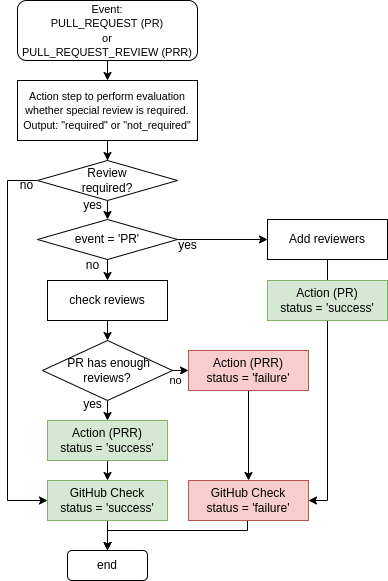

The diagram above was exported from draw.io. Its source (the exported page's mxGraphModel, read from the mxfile embedded in the PNG):
<mxGraphModel dx="1095" dy="627" grid="1" gridSize="10" guides="1" tooltips="1" connect="1" arrows="1" fold="1" page="1" pageScale="1" pageWidth="850" pageHeight="1100" math="0" shadow="0">
  <root>
    <mxCell id="0" />
    <mxCell id="1" parent="0" />
    <mxCell id="MX7YFQcyBF9kHdJTuAlb-8" style="edgeStyle=orthogonalEdgeStyle;rounded=0;orthogonalLoop=1;jettySize=auto;html=1;exitX=0.5;exitY=1;exitDx=0;exitDy=0;entryX=0.5;entryY=0;entryDx=0;entryDy=0;" parent="1" source="MX7YFQcyBF9kHdJTuAlb-2" target="MX7YFQcyBF9kHdJTuAlb-3" edge="1">
      <mxGeometry relative="1" as="geometry">
        <mxPoint x="400" y="100" as="targetPoint" />
      </mxGeometry>
    </mxCell>
    <mxCell id="MX7YFQcyBF9kHdJTuAlb-2" value="&lt;font style=&quot;font-size: 11px&quot;&gt;&lt;span style=&quot;text-align: left&quot;&gt;Event:&lt;/span&gt;&lt;br style=&quot;text-align: left&quot;&gt;&lt;span style=&quot;text-align: left&quot;&gt;PULL_REQUEST (PR)&lt;/span&gt;&lt;br style=&quot;text-align: left&quot;&gt;&lt;span style=&quot;text-align: left&quot;&gt;or&lt;/span&gt;&lt;br style=&quot;text-align: left&quot;&gt;&lt;span style=&quot;text-align: left&quot;&gt;PULL_REQUEST_REVIEW (PRR)&lt;/span&gt;&lt;/font&gt;" style="rounded=1;whiteSpace=wrap;html=1;" parent="1" vertex="1">
      <mxGeometry x="310" y="30" width="180" height="60" as="geometry" />
    </mxCell>
    <mxCell id="MX7YFQcyBF9kHdJTuAlb-11" value="" style="edgeStyle=orthogonalEdgeStyle;rounded=0;orthogonalLoop=1;jettySize=auto;html=1;startArrow=none;entryX=0.5;entryY=0;entryDx=0;entryDy=0;" parent="1" source="6FPKcX2KE4iAmdY-Ynex-16" target="6FPKcX2KE4iAmdY-Ynex-16" edge="1">
      <mxGeometry relative="1" as="geometry">
        <mxPoint x="400" y="260" as="targetPoint" />
        <Array as="points">
          <mxPoint x="400" y="230" />
          <mxPoint x="400" y="230" />
        </Array>
      </mxGeometry>
    </mxCell>
    <mxCell id="6FPKcX2KE4iAmdY-Ynex-15" style="edgeStyle=orthogonalEdgeStyle;rounded=0;orthogonalLoop=1;jettySize=auto;html=1;exitX=0;exitY=0.5;exitDx=0;exitDy=0;entryX=0;entryY=0.5;entryDx=0;entryDy=0;" parent="1" source="6FPKcX2KE4iAmdY-Ynex-16" target="6FPKcX2KE4iAmdY-Ynex-2" edge="1">
      <mxGeometry relative="1" as="geometry">
        <Array as="points">
          <mxPoint x="300" y="210" />
          <mxPoint x="300" y="530" />
        </Array>
      </mxGeometry>
    </mxCell>
    <mxCell id="X2CGTW8-zfwxISvFI8wn-2" style="edgeStyle=orthogonalEdgeStyle;rounded=0;orthogonalLoop=1;jettySize=auto;html=1;exitX=0.5;exitY=1;exitDx=0;exitDy=0;" parent="1" source="MX7YFQcyBF9kHdJTuAlb-3" target="6FPKcX2KE4iAmdY-Ynex-16" edge="1">
      <mxGeometry relative="1" as="geometry" />
    </mxCell>
    <mxCell id="MX7YFQcyBF9kHdJTuAlb-3" value="&lt;font face=&quot;arial&quot;&gt;&lt;span style=&quot;font-size: 10.6667px&quot;&gt;Action step to perform evaluation whether special review is required.&lt;br&gt;Output: &quot;required&quot; or &quot;not_required&quot;&lt;br&gt;&lt;/span&gt;&lt;/font&gt;" style="rounded=0;whiteSpace=wrap;html=1;" parent="1" vertex="1">
      <mxGeometry x="310" y="110" width="180" height="60" as="geometry" />
    </mxCell>
    <mxCell id="X2CGTW8-zfwxISvFI8wn-7" style="edgeStyle=orthogonalEdgeStyle;rounded=0;orthogonalLoop=1;jettySize=auto;html=1;exitX=1;exitY=0.5;exitDx=0;exitDy=0;entryX=0;entryY=0.5;entryDx=0;entryDy=0;" parent="1" source="MX7YFQcyBF9kHdJTuAlb-10" target="MX7YFQcyBF9kHdJTuAlb-12" edge="1">
      <mxGeometry relative="1" as="geometry">
        <mxPoint x="520" y="300" as="sourcePoint" />
      </mxGeometry>
    </mxCell>
    <mxCell id="f2RdhIZaqeOYg4cV4dCO-7" style="edgeStyle=orthogonalEdgeStyle;rounded=0;orthogonalLoop=1;jettySize=auto;html=1;exitX=0.5;exitY=1;exitDx=0;exitDy=0;entryX=0.5;entryY=0;entryDx=0;entryDy=0;" parent="1" source="MX7YFQcyBF9kHdJTuAlb-10" target="MX7YFQcyBF9kHdJTuAlb-17" edge="1">
      <mxGeometry relative="1" as="geometry" />
    </mxCell>
    <mxCell id="MX7YFQcyBF9kHdJTuAlb-10" value="event = 'PR'" style="rhombus;whiteSpace=wrap;html=1;rounded=0;" parent="1" vertex="1">
      <mxGeometry x="330" y="249" width="140" height="40" as="geometry" />
    </mxCell>
    <mxCell id="MX7YFQcyBF9kHdJTuAlb-25" style="edgeStyle=orthogonalEdgeStyle;rounded=0;orthogonalLoop=1;jettySize=auto;html=1;exitX=0.5;exitY=1;exitDx=0;exitDy=0;entryX=0.5;entryY=0;entryDx=0;entryDy=0;" parent="1" source="MX7YFQcyBF9kHdJTuAlb-12" target="6FPKcX2KE4iAmdY-Ynex-3" edge="1">
      <mxGeometry relative="1" as="geometry">
        <Array as="points">
          <mxPoint x="620" y="320" />
          <mxPoint x="620" y="320" />
        </Array>
      </mxGeometry>
    </mxCell>
    <mxCell id="MX7YFQcyBF9kHdJTuAlb-12" value="Add reviewers" style="whiteSpace=wrap;html=1;rounded=0;" parent="1" vertex="1">
      <mxGeometry x="560" y="249" width="120" height="40" as="geometry" />
    </mxCell>
    <mxCell id="X2CGTW8-zfwxISvFI8wn-9" style="edgeStyle=orthogonalEdgeStyle;rounded=0;orthogonalLoop=1;jettySize=auto;html=1;exitX=0.5;exitY=1;exitDx=0;exitDy=0;entryX=0.5;entryY=0;entryDx=0;entryDy=0;" parent="1" source="MX7YFQcyBF9kHdJTuAlb-21" target="X2CGTW8-zfwxISvFI8wn-14" edge="1">
      <mxGeometry relative="1" as="geometry">
        <mxPoint x="400" y="540" as="targetPoint" />
      </mxGeometry>
    </mxCell>
    <mxCell id="X2CGTW8-zfwxISvFI8wn-12" value="no" style="edgeStyle=orthogonalEdgeStyle;rounded=0;orthogonalLoop=1;jettySize=auto;html=1;exitX=1;exitY=0.5;exitDx=0;exitDy=0;entryX=0;entryY=0.5;entryDx=0;entryDy=0;" parent="1" source="MX7YFQcyBF9kHdJTuAlb-21" target="X2CGTW8-zfwxISvFI8wn-11" edge="1">
      <mxGeometry x="-0.6" y="-10" relative="1" as="geometry">
        <mxPoint as="offset" />
      </mxGeometry>
    </mxCell>
    <mxCell id="MX7YFQcyBF9kHdJTuAlb-21" value="&amp;nbsp;PR has enough&lt;br&gt;reviews?" style="rhombus;whiteSpace=wrap;html=1;rounded=0;align=center;" parent="1" vertex="1">
      <mxGeometry x="335" y="370" width="130" height="60" as="geometry" />
    </mxCell>
    <mxCell id="MX7YFQcyBF9kHdJTuAlb-29" value="end" style="rounded=1;whiteSpace=wrap;html=1;" parent="1" vertex="1">
      <mxGeometry x="360" y="580" width="80" height="30" as="geometry" />
    </mxCell>
    <mxCell id="6FPKcX2KE4iAmdY-Ynex-11" style="edgeStyle=orthogonalEdgeStyle;rounded=0;orthogonalLoop=1;jettySize=auto;html=1;exitX=0.5;exitY=1;exitDx=0;exitDy=0;entryX=0.5;entryY=0;entryDx=0;entryDy=0;" parent="1" source="6FPKcX2KE4iAmdY-Ynex-1" target="MX7YFQcyBF9kHdJTuAlb-29" edge="1">
      <mxGeometry relative="1" as="geometry">
        <Array as="points">
          <mxPoint x="540" y="550" />
          <mxPoint x="540" y="560" />
          <mxPoint x="400" y="560" />
        </Array>
      </mxGeometry>
    </mxCell>
    <mxCell id="6FPKcX2KE4iAmdY-Ynex-1" value="GitHub Check&lt;br&gt;status = 'failure'" style="rounded=0;whiteSpace=wrap;html=1;fillColor=#f8cecc;strokeColor=#b85450;" parent="1" vertex="1">
      <mxGeometry x="481" y="510" width="120" height="40" as="geometry" />
    </mxCell>
    <mxCell id="6FPKcX2KE4iAmdY-Ynex-12" style="edgeStyle=orthogonalEdgeStyle;rounded=0;orthogonalLoop=1;jettySize=auto;html=1;exitX=0.5;exitY=1;exitDx=0;exitDy=0;entryX=0.5;entryY=0;entryDx=0;entryDy=0;" parent="1" source="6FPKcX2KE4iAmdY-Ynex-2" target="MX7YFQcyBF9kHdJTuAlb-29" edge="1">
      <mxGeometry relative="1" as="geometry">
        <mxPoint x="460" y="880" as="targetPoint" />
      </mxGeometry>
    </mxCell>
    <mxCell id="6FPKcX2KE4iAmdY-Ynex-2" value="GitHub Check&lt;br&gt;status = 'success'" style="rounded=0;whiteSpace=wrap;html=1;fillColor=#d5e8d4;strokeColor=#82b366;" parent="1" vertex="1">
      <mxGeometry x="340" y="510" width="120" height="40" as="geometry" />
    </mxCell>
    <mxCell id="6FPKcX2KE4iAmdY-Ynex-13" style="edgeStyle=orthogonalEdgeStyle;rounded=0;orthogonalLoop=1;jettySize=auto;html=1;exitX=0.5;exitY=1;exitDx=0;exitDy=0;entryX=1;entryY=0.5;entryDx=0;entryDy=0;" parent="1" source="6FPKcX2KE4iAmdY-Ynex-3" target="6FPKcX2KE4iAmdY-Ynex-1" edge="1">
      <mxGeometry relative="1" as="geometry">
        <mxPoint x="640" y="480" as="targetPoint" />
        <Array as="points">
          <mxPoint x="620" y="530" />
        </Array>
      </mxGeometry>
    </mxCell>
    <mxCell id="6FPKcX2KE4iAmdY-Ynex-3" value="Action (PR)&lt;br&gt;status = 'success'" style="rounded=0;whiteSpace=wrap;html=1;fillColor=#d5e8d4;strokeColor=#82b366;" parent="1" vertex="1">
      <mxGeometry x="560" y="310" width="120" height="40" as="geometry" />
    </mxCell>
    <mxCell id="f2RdhIZaqeOYg4cV4dCO-3" style="edgeStyle=orthogonalEdgeStyle;rounded=0;orthogonalLoop=1;jettySize=auto;html=1;exitX=0.5;exitY=1;exitDx=0;exitDy=0;entryX=0.5;entryY=0;entryDx=0;entryDy=0;" parent="1" source="6FPKcX2KE4iAmdY-Ynex-16" target="MX7YFQcyBF9kHdJTuAlb-10" edge="1">
      <mxGeometry relative="1" as="geometry" />
    </mxCell>
    <mxCell id="6FPKcX2KE4iAmdY-Ynex-16" value="&lt;div&gt;&lt;span&gt;Review&lt;/span&gt;&lt;/div&gt;&lt;div&gt;&lt;span&gt;required?&lt;/span&gt;&lt;/div&gt;" style="rhombus;whiteSpace=wrap;html=1;rounded=0;align=center;" parent="1" vertex="1">
      <mxGeometry x="330" y="190" width="140" height="40" as="geometry" />
    </mxCell>
    <mxCell id="X2CGTW8-zfwxISvFI8wn-6" style="edgeStyle=orthogonalEdgeStyle;rounded=0;orthogonalLoop=1;jettySize=auto;html=1;exitX=0.5;exitY=1;exitDx=0;exitDy=0;entryX=0.5;entryY=0;entryDx=0;entryDy=0;" parent="1" source="MX7YFQcyBF9kHdJTuAlb-17" target="MX7YFQcyBF9kHdJTuAlb-21" edge="1">
      <mxGeometry relative="1" as="geometry" />
    </mxCell>
    <mxCell id="MX7YFQcyBF9kHdJTuAlb-17" value="check reviews" style="whiteSpace=wrap;html=1;rounded=0;" parent="1" vertex="1">
      <mxGeometry x="340" y="310" width="120" height="40" as="geometry" />
    </mxCell>
    <mxCell id="X2CGTW8-zfwxISvFI8wn-13" style="edgeStyle=orthogonalEdgeStyle;rounded=0;orthogonalLoop=1;jettySize=auto;html=1;exitX=0.5;exitY=1;exitDx=0;exitDy=0;" parent="1" source="X2CGTW8-zfwxISvFI8wn-11" target="6FPKcX2KE4iAmdY-Ynex-1" edge="1">
      <mxGeometry relative="1" as="geometry" />
    </mxCell>
    <mxCell id="X2CGTW8-zfwxISvFI8wn-11" value="Action (PRR)&lt;br&gt;status = 'failure'" style="rounded=0;whiteSpace=wrap;html=1;fillColor=#f8cecc;strokeColor=#b85450;" parent="1" vertex="1">
      <mxGeometry x="481" y="380" width="120" height="40" as="geometry" />
    </mxCell>
    <mxCell id="X2CGTW8-zfwxISvFI8wn-16" style="edgeStyle=orthogonalEdgeStyle;rounded=0;orthogonalLoop=1;jettySize=auto;html=1;exitX=0.5;exitY=1;exitDx=0;exitDy=0;entryX=0.5;entryY=0;entryDx=0;entryDy=0;" parent="1" source="X2CGTW8-zfwxISvFI8wn-14" target="6FPKcX2KE4iAmdY-Ynex-2" edge="1">
      <mxGeometry relative="1" as="geometry" />
    </mxCell>
    <mxCell id="X2CGTW8-zfwxISvFI8wn-14" value="Action (PRR)&lt;br&gt;status = 'success'" style="rounded=0;whiteSpace=wrap;html=1;fillColor=#d5e8d4;strokeColor=#82b366;" parent="1" vertex="1">
      <mxGeometry x="340" y="450" width="120" height="40" as="geometry" />
    </mxCell>
    <mxCell id="f2RdhIZaqeOYg4cV4dCO-4" value="yes" style="text;html=1;align=center;verticalAlign=middle;resizable=0;points=[];autosize=1;strokeColor=none;fillColor=none;" parent="1" vertex="1">
      <mxGeometry x="370" y="225" width="30" height="20" as="geometry" />
    </mxCell>
    <mxCell id="f2RdhIZaqeOYg4cV4dCO-5" value="yes" style="text;html=1;align=center;verticalAlign=middle;resizable=0;points=[];autosize=1;strokeColor=none;fillColor=none;" parent="1" vertex="1">
      <mxGeometry x="465" y="265" width="30" height="20" as="geometry" />
    </mxCell>
    <mxCell id="f2RdhIZaqeOYg4cV4dCO-6" value="no" style="text;html=1;align=center;verticalAlign=middle;resizable=0;points=[];autosize=1;strokeColor=none;fillColor=none;" parent="1" vertex="1">
      <mxGeometry x="304" y="205" width="30" height="20" as="geometry" />
    </mxCell>
    <mxCell id="f2RdhIZaqeOYg4cV4dCO-8" value="no" style="text;html=1;align=center;verticalAlign=middle;resizable=0;points=[];autosize=1;strokeColor=none;fillColor=none;" parent="1" vertex="1">
      <mxGeometry x="370" y="285" width="30" height="20" as="geometry" />
    </mxCell>
    <mxCell id="f2RdhIZaqeOYg4cV4dCO-9" value="yes" style="text;html=1;align=center;verticalAlign=middle;resizable=0;points=[];autosize=1;strokeColor=none;fillColor=none;" parent="1" vertex="1">
      <mxGeometry x="370" y="424" width="30" height="20" as="geometry" />
    </mxCell>
  </root>
</mxGraphModel>